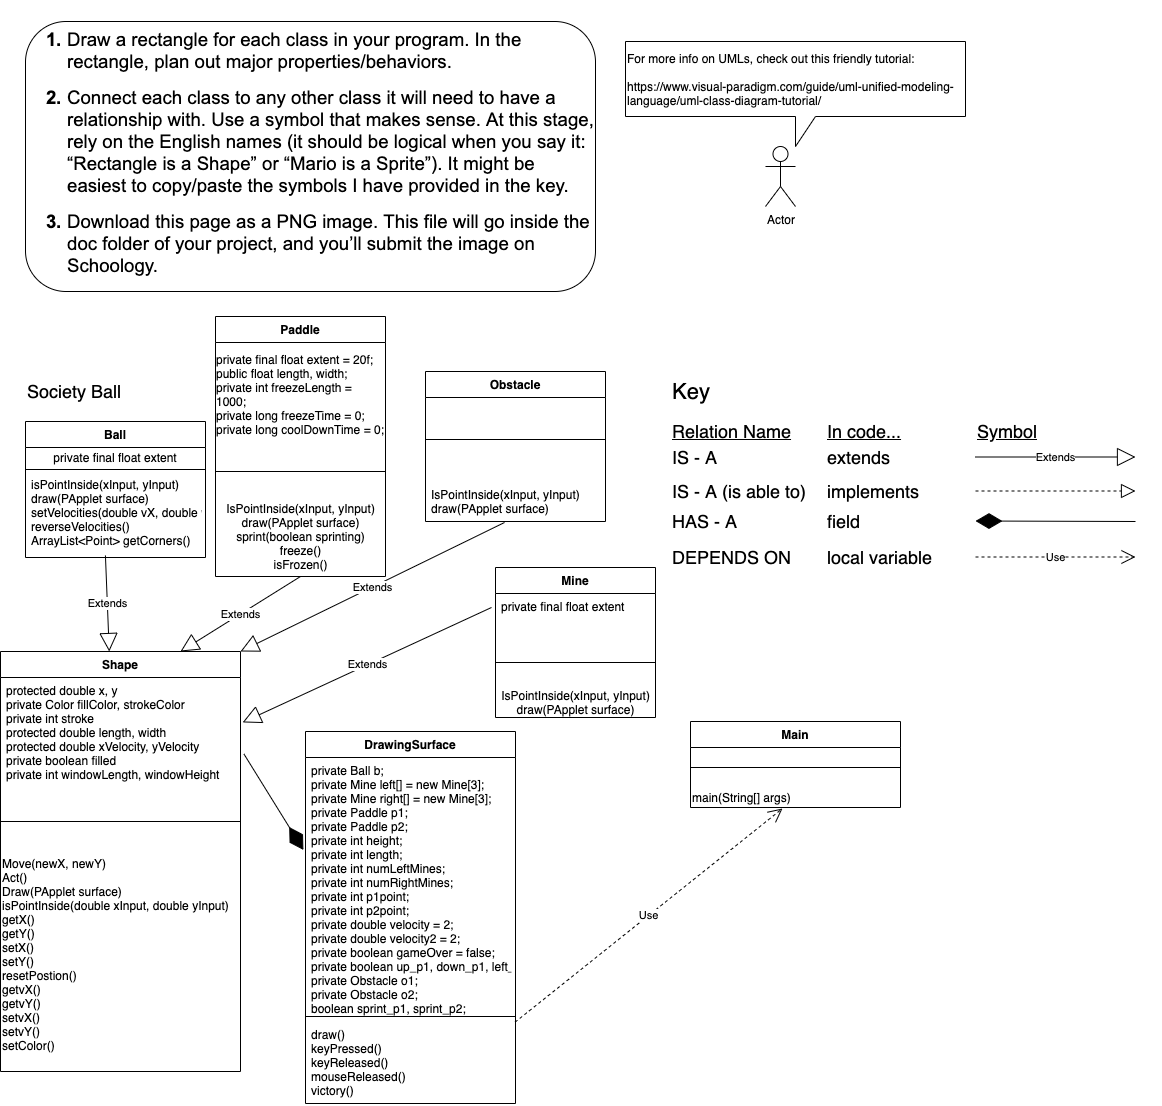

The diagram above was exported from draw.io. Its source (the exported page's mxGraphModel, read from the mxfile embedded in the PNG):
<mxGraphModel dx="946" dy="551" grid="1" gridSize="10" guides="1" tooltips="1" connect="1" arrows="1" fold="1" page="1" pageScale="1" pageWidth="850" pageHeight="1100" math="0" shadow="0">
  <root>
    <mxCell id="0" />
    <mxCell id="1" parent="0" />
    <mxCell id="L3VpRfTbhjVelySv_tp--1" value="Ball" style="swimlane;fontStyle=1;align=center;verticalAlign=top;childLayout=stackLayout;horizontal=1;startSize=26;horizontalStack=0;resizeParent=1;resizeParentMax=0;resizeLast=0;collapsible=1;marginBottom=0;" parent="1" vertex="1">
      <mxGeometry x="40" y="440" width="180" height="136" as="geometry" />
    </mxCell>
    <mxCell id="eYWhSzLaMP8qRortFiPM-2" value="&lt;span style=&quot;text-align: left&quot;&gt;private final float extent&lt;/span&gt;" style="text;html=1;strokeColor=none;fillColor=none;align=center;verticalAlign=middle;whiteSpace=wrap;rounded=0;" vertex="1" parent="L3VpRfTbhjVelySv_tp--1">
      <mxGeometry y="26" width="180" height="20" as="geometry" />
    </mxCell>
    <mxCell id="L3VpRfTbhjVelySv_tp--3" value="" style="line;strokeWidth=1;fillColor=none;align=left;verticalAlign=middle;spacingTop=-1;spacingLeft=3;spacingRight=3;rotatable=0;labelPosition=right;points=[];portConstraint=eastwest;" parent="L3VpRfTbhjVelySv_tp--1" vertex="1">
      <mxGeometry y="46" width="180" height="4" as="geometry" />
    </mxCell>
    <mxCell id="L3VpRfTbhjVelySv_tp--4" value="isPointInside(xInput, yInput)&#10;draw(PApplet surface)&#10;setVelocities(double vX, double vY)&#10;reverseVelocities()&#10;ArrayList&lt;Point&gt; getCorners()" style="text;strokeColor=none;fillColor=none;align=left;verticalAlign=top;spacingLeft=4;spacingRight=4;overflow=hidden;rotatable=0;points=[[0,0.5],[1,0.5]];portConstraint=eastwest;" parent="L3VpRfTbhjVelySv_tp--1" vertex="1">
      <mxGeometry y="50" width="180" height="86" as="geometry" />
    </mxCell>
    <mxCell id="L3VpRfTbhjVelySv_tp--6" value="&lt;br&gt;&lt;br&gt;&lt;b style=&quot;font-weight: normal&quot; id=&quot;docs-internal-guid-c7d128cd-7fff-e6f1-a204-49fbba2cfa26&quot;&gt;&lt;ol style=&quot;margin-top: 0 ; margin-bottom: 0&quot;&gt;&lt;li dir=&quot;ltr&quot; style=&quot;list-style-type: decimal ; font-size: 14pt ; font-family: &amp;#34;arial&amp;#34; ; color: rgb(0 , 0 , 0) ; background-color: transparent ; font-weight: 700 ; font-style: normal ; font-variant: normal ; text-decoration: none ; vertical-align: baseline&quot;&gt;&lt;p dir=&quot;ltr&quot; style=&quot;line-height: 1.2 ; margin-top: 0pt ; margin-bottom: 0pt&quot;&gt;&lt;span style=&quot;font-size: 14pt ; font-family: &amp;#34;arial&amp;#34; ; color: rgb(0 , 0 , 0) ; background-color: transparent ; font-weight: 400 ; font-style: normal ; font-variant: normal ; text-decoration: none ; vertical-align: baseline&quot;&gt;Draw a rectangle for each class in your program. In the rectangle, plan out major properties/behaviors.&lt;/span&gt;&lt;/p&gt;&lt;/li&gt;&lt;/ol&gt;&lt;br&gt;&lt;ol style=&quot;margin-top: 0 ; margin-bottom: 0&quot; start=&quot;2&quot;&gt;&lt;li dir=&quot;ltr&quot; style=&quot;list-style-type: decimal ; font-size: 14pt ; font-family: &amp;#34;arial&amp;#34; ; color: rgb(0 , 0 , 0) ; background-color: transparent ; font-weight: 700 ; font-style: normal ; font-variant: normal ; text-decoration: none ; vertical-align: baseline&quot;&gt;&lt;p dir=&quot;ltr&quot; style=&quot;line-height: 1.2 ; margin-top: 0pt ; margin-bottom: 0pt&quot;&gt;&lt;span style=&quot;font-size: 14pt ; font-family: &amp;#34;arial&amp;#34; ; color: rgb(0 , 0 , 0) ; background-color: transparent ; font-weight: 400 ; font-style: normal ; font-variant: normal ; text-decoration: none ; vertical-align: baseline&quot;&gt;Connect each class to any other class it will need to have a relationship with. Use a symbol that makes sense. At this stage, rely on the English names (it should be logical when you say it: “Rectangle is a Shape” or “Mario is a Sprite”). It might be easiest to copy/paste the symbols I have provided in the key.&lt;/span&gt;&lt;/p&gt;&lt;/li&gt;&lt;/ol&gt;&lt;br&gt;&lt;ol style=&quot;margin-top: 0 ; margin-bottom: 0&quot; start=&quot;3&quot;&gt;&lt;li dir=&quot;ltr&quot; style=&quot;list-style-type: decimal ; font-size: 14pt ; font-family: &amp;#34;arial&amp;#34; ; color: rgb(0 , 0 , 0) ; background-color: transparent ; font-weight: 700 ; font-style: normal ; font-variant: normal ; text-decoration: none ; vertical-align: baseline&quot;&gt;&lt;p dir=&quot;ltr&quot; style=&quot;line-height: 1.2 ; margin-top: 0pt ; margin-bottom: 0pt&quot;&gt;&lt;span style=&quot;font-size: 14pt ; font-family: &amp;#34;arial&amp;#34; ; color: rgb(0 , 0 , 0) ; background-color: transparent ; font-weight: 400 ; font-style: normal ; font-variant: normal ; text-decoration: none ; vertical-align: baseline&quot;&gt;Download this page as a PNG image. This file will go inside the doc folder of your project, and you’ll submit the image on Schoology.&lt;/span&gt;&lt;/p&gt;&lt;/li&gt;&lt;/ol&gt;&lt;div&gt;&lt;font face=&quot;arial&quot;&gt;&lt;span style=&quot;font-size: 18.6667px&quot;&gt;&lt;br&gt;&lt;/span&gt;&lt;/font&gt;&lt;/div&gt;&lt;div&gt;&lt;br&gt;&lt;/div&gt;&lt;/b&gt;" style="rounded=1;whiteSpace=wrap;html=1;align=left;" parent="1" vertex="1">
      <mxGeometry x="40" y="40" width="570" height="270" as="geometry" />
    </mxCell>
    <mxCell id="CZH6w5j7F0Udzkr3URiD-1" value="Actor" style="shape=umlActor;verticalLabelPosition=bottom;verticalAlign=top;html=1;outlineConnect=0;align=left;" parent="1" vertex="1">
      <mxGeometry x="780" y="165" width="30" height="60" as="geometry" />
    </mxCell>
    <mxCell id="CZH6w5j7F0Udzkr3URiD-2" value="For more info on UMLs, check out this friendly tutorial:&lt;br&gt;&lt;br&gt;&lt;a href=&quot;https://www.visual-paradigm.com/guide/uml-unified-modeling-language/uml-class-diagram-tutorial/&quot;&gt;https://www.visual-paradigm.com/guide/uml-unified-modeling-language/uml-class-diagram-tutorial/&lt;/a&gt;" style="shape=callout;whiteSpace=wrap;html=1;perimeter=calloutPerimeter;align=left;" parent="1" vertex="1">
      <mxGeometry x="640" y="60" width="340" height="105" as="geometry" />
    </mxCell>
    <mxCell id="CZH6w5j7F0Udzkr3URiD-8" value="Shape" style="swimlane;fontStyle=1;align=center;verticalAlign=top;childLayout=stackLayout;horizontal=1;startSize=26;horizontalStack=0;resizeParent=1;resizeParentMax=0;resizeLast=0;collapsible=1;marginBottom=0;" parent="1" vertex="1">
      <mxGeometry x="15" y="670" width="240" height="420" as="geometry" />
    </mxCell>
    <mxCell id="rOTzG6iZHFivlkOrMAnk-3" value="Extends" style="endArrow=block;endSize=16;endFill=0;html=1;entryX=0.25;entryY=1;entryDx=0;entryDy=0;exitX=0.444;exitY=0.976;exitDx=0;exitDy=0;exitPerimeter=0;" parent="CZH6w5j7F0Udzkr3URiD-8" source="L3VpRfTbhjVelySv_tp--4" edge="1">
      <mxGeometry width="160" relative="1" as="geometry">
        <mxPoint x="-15" y="196" as="sourcePoint" />
        <mxPoint x="108.75" as="targetPoint" />
      </mxGeometry>
    </mxCell>
    <mxCell id="CZH6w5j7F0Udzkr3URiD-9" value="protected double x, y&#10;private Color fillColor, strokeColor&#10;private int stroke&#10;protected double length, width&#10;protected double xVelocity, yVelocity&#10;private boolean filled&#10;private int windowLength, windowHeight" style="text;strokeColor=none;fillColor=none;align=left;verticalAlign=top;spacingLeft=4;spacingRight=4;overflow=hidden;rotatable=0;points=[[0,0.5],[1,0.5]];portConstraint=eastwest;" parent="CZH6w5j7F0Udzkr3URiD-8" vertex="1">
      <mxGeometry y="26" width="240" height="114" as="geometry" />
    </mxCell>
    <mxCell id="CZH6w5j7F0Udzkr3URiD-10" value="" style="line;strokeWidth=1;fillColor=none;align=left;verticalAlign=middle;spacingTop=-1;spacingLeft=3;spacingRight=3;rotatable=0;labelPosition=right;points=[];portConstraint=eastwest;" parent="CZH6w5j7F0Udzkr3URiD-8" vertex="1">
      <mxGeometry y="140" width="240" height="60" as="geometry" />
    </mxCell>
    <mxCell id="KdQf90SpMpw46ed6IwRf-1" value="&lt;span&gt;Move(newX, newY)&lt;br&gt;Act()&lt;br&gt;Draw(PApplet surface)&lt;br&gt;isPointInside(double xInput, double yInput)&lt;br&gt;getX()&lt;br&gt;getY()&lt;br&gt;setX()&lt;br&gt;setY()&lt;br&gt;resetPostion()&lt;br&gt;getvX()&lt;br&gt;getvY()&lt;br&gt;setvX()&lt;br&gt;setvY()&lt;br&gt;setColor()&lt;br&gt;&lt;br&gt;&lt;/span&gt;" style="text;html=1;align=left;verticalAlign=middle;resizable=0;points=[];autosize=1;strokeColor=none;" parent="CZH6w5j7F0Udzkr3URiD-8" vertex="1">
      <mxGeometry y="200" width="240" height="220" as="geometry" />
    </mxCell>
    <mxCell id="CZH6w5j7F0Udzkr3URiD-12" value="Mine" style="swimlane;fontStyle=1;align=center;verticalAlign=top;childLayout=stackLayout;horizontal=1;startSize=26;horizontalStack=0;resizeParent=1;resizeParentMax=0;resizeLast=0;collapsible=1;marginBottom=0;" parent="1" vertex="1">
      <mxGeometry x="510" y="586" width="160" height="150" as="geometry" />
    </mxCell>
    <mxCell id="CZH6w5j7F0Udzkr3URiD-13" value="private final float extent" style="text;strokeColor=none;fillColor=none;align=left;verticalAlign=top;spacingLeft=4;spacingRight=4;overflow=hidden;rotatable=0;points=[[0,0.5],[1,0.5]];portConstraint=eastwest;" parent="CZH6w5j7F0Udzkr3URiD-12" vertex="1">
      <mxGeometry y="26" width="160" height="44" as="geometry" />
    </mxCell>
    <mxCell id="CZH6w5j7F0Udzkr3URiD-14" value="" style="line;strokeWidth=1;fillColor=none;align=left;verticalAlign=middle;spacingTop=-1;spacingLeft=3;spacingRight=3;rotatable=0;labelPosition=right;points=[];portConstraint=eastwest;" parent="CZH6w5j7F0Udzkr3URiD-12" vertex="1">
      <mxGeometry y="70" width="160" height="50" as="geometry" />
    </mxCell>
    <mxCell id="rOTzG6iZHFivlkOrMAnk-1" value="&lt;span style=&quot;text-align: left&quot;&gt;IsPointInside(xInput, yInput)&lt;/span&gt;&lt;br style=&quot;padding: 0px ; margin: 0px ; text-align: left&quot;&gt;&lt;span style=&quot;text-align: left&quot;&gt;draw(PApplet surface)&lt;/span&gt;" style="text;html=1;align=center;verticalAlign=middle;resizable=0;points=[];autosize=1;strokeColor=none;" parent="CZH6w5j7F0Udzkr3URiD-12" vertex="1">
      <mxGeometry y="120" width="160" height="30" as="geometry" />
    </mxCell>
    <mxCell id="CZH6w5j7F0Udzkr3URiD-21" value="DrawingSurface" style="swimlane;fontStyle=1;align=center;verticalAlign=top;childLayout=stackLayout;horizontal=1;startSize=26;horizontalStack=0;resizeParent=1;resizeParentMax=0;resizeLast=0;collapsible=1;marginBottom=0;direction=east;" parent="1" vertex="1">
      <mxGeometry x="320" y="750" width="210" height="372" as="geometry" />
    </mxCell>
    <mxCell id="CZH6w5j7F0Udzkr3URiD-22" value="private Ball b;&#10;&#09;private Mine left[] = new Mine[3];&#10;&#09;private Mine right[] = new Mine[3];&#10;&#09;private Paddle p1;&#10;&#09;private Paddle p2;&#10;&#09;private int height;&#10;&#09;private int length;&#10;&#09;private int numLeftMines;&#10;&#09;private int numRightMines;&#10;&#09;private int p1point;&#10;&#09;private int p2point;&#10;&#09;private double velocity = 2;&#10;&#09;private double velocity2 = 2;&#10;&#09;private boolean gameOver = false;&#10;&#09;private boolean up_p1, down_p1, left_p1, right_p1, up_p2, down_p2, left_p2, right_p2;&#10;&#09;private Obstacle o1;&#10;&#09;private Obstacle o2;&#10;&#09;boolean sprint_p1, sprint_p2;" style="text;strokeColor=none;fillColor=none;align=left;verticalAlign=top;spacingLeft=4;spacingRight=4;overflow=hidden;rotatable=0;points=[[0,0.5],[1,0.5]];portConstraint=eastwest;" parent="CZH6w5j7F0Udzkr3URiD-21" vertex="1">
      <mxGeometry y="26" width="210" height="254" as="geometry" />
    </mxCell>
    <mxCell id="CZH6w5j7F0Udzkr3URiD-23" value="" style="line;strokeWidth=1;fillColor=none;align=left;verticalAlign=middle;spacingTop=-1;spacingLeft=3;spacingRight=3;rotatable=0;labelPosition=right;points=[];portConstraint=eastwest;" parent="CZH6w5j7F0Udzkr3URiD-21" vertex="1">
      <mxGeometry y="280" width="210" height="10" as="geometry" />
    </mxCell>
    <mxCell id="CZH6w5j7F0Udzkr3URiD-24" value="draw()&#10;keyPressed()&#10;keyReleased()&#10;mouseReleased()&#10;victory()" style="text;strokeColor=none;fillColor=none;align=left;verticalAlign=top;spacingLeft=4;spacingRight=4;overflow=hidden;rotatable=0;points=[[0,0.5],[1,0.5]];portConstraint=eastwest;" parent="CZH6w5j7F0Udzkr3URiD-21" vertex="1">
      <mxGeometry y="290" width="210" height="82" as="geometry" />
    </mxCell>
    <mxCell id="CZH6w5j7F0Udzkr3URiD-28" value="&lt;font style=&quot;font-size: 18px&quot;&gt;Society Ball&lt;/font&gt;" style="text;html=1;align=left;verticalAlign=middle;resizable=0;points=[];autosize=1;strokeColor=none;" parent="1" vertex="1">
      <mxGeometry x="40" y="400" width="110" height="20" as="geometry" />
    </mxCell>
    <mxCell id="CZH6w5j7F0Udzkr3URiD-29" value="&lt;font style=&quot;font-size: 22px&quot;&gt;Key&lt;/font&gt;" style="text;html=1;align=left;verticalAlign=middle;resizable=0;points=[];autosize=1;strokeColor=none;" parent="1" vertex="1">
      <mxGeometry x="685" y="400" width="50" height="20" as="geometry" />
    </mxCell>
    <mxCell id="CZH6w5j7F0Udzkr3URiD-33" value="&lt;font style=&quot;font-size: 18px&quot;&gt;IS - A&lt;/font&gt;" style="text;html=1;align=left;verticalAlign=middle;resizable=0;points=[];autosize=1;strokeColor=none;" parent="1" vertex="1">
      <mxGeometry x="685" y="466" width="60" height="20" as="geometry" />
    </mxCell>
    <mxCell id="CZH6w5j7F0Udzkr3URiD-34" value="&lt;font style=&quot;font-size: 18px&quot;&gt;extends&lt;/font&gt;" style="text;html=1;align=left;verticalAlign=middle;resizable=0;points=[];autosize=1;strokeColor=none;" parent="1" vertex="1">
      <mxGeometry x="840" y="466" width="80" height="20" as="geometry" />
    </mxCell>
    <mxCell id="CZH6w5j7F0Udzkr3URiD-35" value="&lt;font style=&quot;font-size: 18px&quot;&gt;IS - A (is able to)&lt;/font&gt;" style="text;html=1;align=left;verticalAlign=middle;resizable=0;points=[];autosize=1;strokeColor=none;" parent="1" vertex="1">
      <mxGeometry x="685" y="500" width="150" height="20" as="geometry" />
    </mxCell>
    <mxCell id="CZH6w5j7F0Udzkr3URiD-36" value="&lt;font style=&quot;font-size: 18px&quot;&gt;HAS - A&lt;/font&gt;" style="text;html=1;align=left;verticalAlign=middle;resizable=0;points=[];autosize=1;strokeColor=none;" parent="1" vertex="1">
      <mxGeometry x="685" y="530" width="80" height="20" as="geometry" />
    </mxCell>
    <mxCell id="CZH6w5j7F0Udzkr3URiD-37" value="&lt;font style=&quot;font-size: 18px&quot;&gt;DEPENDS ON&lt;/font&gt;" style="text;html=1;align=left;verticalAlign=middle;resizable=0;points=[];autosize=1;strokeColor=none;" parent="1" vertex="1">
      <mxGeometry x="685" y="566" width="130" height="20" as="geometry" />
    </mxCell>
    <mxCell id="CZH6w5j7F0Udzkr3URiD-38" value="&lt;font style=&quot;font-size: 18px&quot;&gt;implements&lt;/font&gt;" style="text;html=1;align=left;verticalAlign=middle;resizable=0;points=[];autosize=1;strokeColor=none;" parent="1" vertex="1">
      <mxGeometry x="840" y="500" width="110" height="20" as="geometry" />
    </mxCell>
    <mxCell id="CZH6w5j7F0Udzkr3URiD-39" value="&lt;font style=&quot;font-size: 18px&quot;&gt;field&lt;/font&gt;" style="text;html=1;align=left;verticalAlign=middle;resizable=0;points=[];autosize=1;strokeColor=none;" parent="1" vertex="1">
      <mxGeometry x="840" y="530" width="50" height="20" as="geometry" />
    </mxCell>
    <mxCell id="CZH6w5j7F0Udzkr3URiD-40" value="&lt;font style=&quot;font-size: 18px&quot;&gt;local variable&lt;/font&gt;" style="text;html=1;align=left;verticalAlign=middle;resizable=0;points=[];autosize=1;strokeColor=none;" parent="1" vertex="1">
      <mxGeometry x="840" y="566" width="120" height="20" as="geometry" />
    </mxCell>
    <mxCell id="CZH6w5j7F0Udzkr3URiD-41" value="&lt;font style=&quot;font-size: 18px&quot;&gt;&lt;u&gt;Relation Name&lt;/u&gt;&lt;/font&gt;" style="text;html=1;align=left;verticalAlign=middle;resizable=0;points=[];autosize=1;strokeColor=none;" parent="1" vertex="1">
      <mxGeometry x="685" y="440" width="130" height="20" as="geometry" />
    </mxCell>
    <mxCell id="CZH6w5j7F0Udzkr3URiD-42" value="&lt;font style=&quot;font-size: 18px&quot;&gt;&lt;u&gt;In code...&lt;/u&gt;&lt;/font&gt;" style="text;html=1;align=left;verticalAlign=middle;resizable=0;points=[];autosize=1;strokeColor=none;" parent="1" vertex="1">
      <mxGeometry x="840" y="440" width="90" height="20" as="geometry" />
    </mxCell>
    <mxCell id="CZH6w5j7F0Udzkr3URiD-43" value="&lt;font style=&quot;font-size: 18px&quot;&gt;&lt;u&gt;Symbol&lt;/u&gt;&lt;/font&gt;" style="text;html=1;align=left;verticalAlign=middle;resizable=0;points=[];autosize=1;strokeColor=none;" parent="1" vertex="1">
      <mxGeometry x="990" y="440" width="80" height="20" as="geometry" />
    </mxCell>
    <mxCell id="CZH6w5j7F0Udzkr3URiD-44" value="" style="endArrow=block;dashed=1;endFill=0;endSize=12;html=1;" parent="1" edge="1">
      <mxGeometry width="160" relative="1" as="geometry">
        <mxPoint x="990" y="509.5" as="sourcePoint" />
        <mxPoint x="1150" y="509.5" as="targetPoint" />
      </mxGeometry>
    </mxCell>
    <mxCell id="CZH6w5j7F0Udzkr3URiD-45" value="Use" style="endArrow=open;endSize=12;dashed=1;html=1;" parent="1" edge="1">
      <mxGeometry width="160" relative="1" as="geometry">
        <mxPoint x="990" y="575.5" as="sourcePoint" />
        <mxPoint x="1150" y="575.5" as="targetPoint" />
      </mxGeometry>
    </mxCell>
    <mxCell id="CZH6w5j7F0Udzkr3URiD-46" value="" style="endArrow=diamondThin;endFill=1;endSize=24;html=1;" parent="1" edge="1">
      <mxGeometry width="160" relative="1" as="geometry">
        <mxPoint x="1150" y="540" as="sourcePoint" />
        <mxPoint x="990" y="539.5" as="targetPoint" />
      </mxGeometry>
    </mxCell>
    <mxCell id="CZH6w5j7F0Udzkr3URiD-47" value="Extends" style="endArrow=block;endSize=16;endFill=0;html=1;" parent="1" edge="1">
      <mxGeometry width="160" relative="1" as="geometry">
        <mxPoint x="990" y="475.5" as="sourcePoint" />
        <mxPoint x="1150" y="475.5" as="targetPoint" />
      </mxGeometry>
    </mxCell>
    <mxCell id="a97N0nvjNvf9XCrz1ozB-1" value="Paddle" style="swimlane;fontStyle=1;align=center;verticalAlign=top;childLayout=stackLayout;horizontal=1;startSize=26;horizontalStack=0;resizeParent=1;resizeParentMax=0;resizeLast=0;collapsible=1;marginBottom=0;" parent="1" vertex="1">
      <mxGeometry x="230" y="335" width="170" height="260" as="geometry" />
    </mxCell>
    <mxCell id="Wm8YIijAEGcX_ZJSow-q-2" value="&lt;div style=&quot;text-align: left&quot;&gt;&lt;span&gt;&#09;&lt;/span&gt;private final float extent = 20f;&lt;/div&gt;&lt;div style=&quot;text-align: left&quot;&gt;&lt;span&gt;&#09;&lt;/span&gt;public float length, width;&lt;/div&gt;&lt;div style=&quot;text-align: left&quot;&gt;&lt;span&gt;&#09;&lt;/span&gt;private int freezeLength = 1000;&lt;/div&gt;&lt;div style=&quot;text-align: left&quot;&gt;&lt;span&gt;&#09;&lt;/span&gt;private long freezeTime = 0;&lt;/div&gt;&lt;div style=&quot;text-align: left&quot;&gt;&lt;span&gt;&#09;&lt;/span&gt;private long coolDownTime = 0;&lt;/div&gt;" style="text;html=1;strokeColor=none;fillColor=none;align=center;verticalAlign=middle;whiteSpace=wrap;rounded=0;" parent="a97N0nvjNvf9XCrz1ozB-1" vertex="1">
      <mxGeometry y="26" width="170" height="104" as="geometry" />
    </mxCell>
    <mxCell id="a97N0nvjNvf9XCrz1ozB-3" value="" style="line;strokeWidth=1;fillColor=none;align=left;verticalAlign=middle;spacingTop=-1;spacingLeft=3;spacingRight=3;rotatable=0;labelPosition=right;points=[];portConstraint=eastwest;" parent="a97N0nvjNvf9XCrz1ozB-1" vertex="1">
      <mxGeometry y="130" width="170" height="50" as="geometry" />
    </mxCell>
    <mxCell id="WV28wNHHbJwO037xoCnC-1" value="&lt;span style=&quot;text-align: left&quot;&gt;IsPointInside(xInput, yInput)&lt;/span&gt;&lt;br style=&quot;padding: 0px ; margin: 0px ; text-align: left&quot;&gt;&lt;span style=&quot;text-align: left&quot;&gt;draw(PApplet surface)&lt;br&gt;sprint(boolean sprinting)&lt;br&gt;freeze()&lt;br&gt;isFrozen()&lt;br&gt;&lt;/span&gt;" style="text;html=1;align=center;verticalAlign=middle;resizable=0;points=[];autosize=1;strokeColor=none;" parent="a97N0nvjNvf9XCrz1ozB-1" vertex="1">
      <mxGeometry y="180" width="170" height="80" as="geometry" />
    </mxCell>
    <mxCell id="OE5n7bDCQZexssshSIrF-1" value="Main" style="swimlane;fontStyle=1;align=center;verticalAlign=top;childLayout=stackLayout;horizontal=1;startSize=26;horizontalStack=0;resizeParent=1;resizeParentMax=0;resizeLast=0;collapsible=1;marginBottom=0;" parent="1" vertex="1">
      <mxGeometry x="705" y="740" width="210" height="86" as="geometry" />
    </mxCell>
    <mxCell id="OE5n7bDCQZexssshSIrF-3" value="" style="line;strokeWidth=1;fillColor=none;align=left;verticalAlign=middle;spacingTop=-1;spacingLeft=3;spacingRight=3;rotatable=0;labelPosition=right;points=[];portConstraint=eastwest;" parent="OE5n7bDCQZexssshSIrF-1" vertex="1">
      <mxGeometry y="26" width="210" height="40" as="geometry" />
    </mxCell>
    <mxCell id="B6Z5TcpJcvQRhnUTcxrw-1" value="main(String[] args)" style="text;html=1;align=left;verticalAlign=middle;resizable=0;points=[];autosize=1;strokeColor=none;" parent="OE5n7bDCQZexssshSIrF-1" vertex="1">
      <mxGeometry y="66" width="210" height="20" as="geometry" />
    </mxCell>
    <mxCell id="KdQf90SpMpw46ed6IwRf-2" value="Obstacle" style="swimlane;fontStyle=1;align=center;verticalAlign=top;childLayout=stackLayout;horizontal=1;startSize=26;horizontalStack=0;resizeParent=1;resizeParentMax=0;resizeLast=0;collapsible=1;marginBottom=0;" parent="1" vertex="1">
      <mxGeometry x="440" y="390" width="180" height="150" as="geometry" />
    </mxCell>
    <mxCell id="KdQf90SpMpw46ed6IwRf-4" value="" style="line;strokeWidth=1;fillColor=none;align=left;verticalAlign=middle;spacingTop=-1;spacingLeft=3;spacingRight=3;rotatable=0;labelPosition=right;points=[];portConstraint=eastwest;" parent="KdQf90SpMpw46ed6IwRf-2" vertex="1">
      <mxGeometry y="26" width="180" height="84" as="geometry" />
    </mxCell>
    <mxCell id="KdQf90SpMpw46ed6IwRf-5" value="IsPointInside(xInput, yInput)&#10;draw(PApplet surface)" style="text;strokeColor=none;fillColor=none;align=left;verticalAlign=top;spacingLeft=4;spacingRight=4;overflow=hidden;rotatable=0;points=[[0,0.5],[1,0.5]];portConstraint=eastwest;" parent="KdQf90SpMpw46ed6IwRf-2" vertex="1">
      <mxGeometry y="110" width="180" height="40" as="geometry" />
    </mxCell>
    <mxCell id="dg_mW1Uh2mpbNlct-jfu-2" value="Extends" style="endArrow=block;endSize=16;endFill=0;html=1;entryX=1;entryY=0;entryDx=0;entryDy=0;exitX=0.439;exitY=1.025;exitDx=0;exitDy=0;exitPerimeter=0;" parent="1" source="KdQf90SpMpw46ed6IwRf-5" target="CZH6w5j7F0Udzkr3URiD-8" edge="1">
      <mxGeometry width="160" relative="1" as="geometry">
        <mxPoint x="340" y="544" as="sourcePoint" />
        <mxPoint x="180" y="670" as="targetPoint" />
      </mxGeometry>
    </mxCell>
    <mxCell id="dg_mW1Uh2mpbNlct-jfu-3" value="Extends" style="endArrow=block;endSize=16;endFill=0;html=1;entryX=1.009;entryY=0.394;entryDx=0;entryDy=0;entryPerimeter=0;exitX=-0.025;exitY=0.318;exitDx=0;exitDy=0;exitPerimeter=0;" parent="1" source="CZH6w5j7F0Udzkr3URiD-13" target="CZH6w5j7F0Udzkr3URiD-9" edge="1">
      <mxGeometry width="160" relative="1" as="geometry">
        <mxPoint x="460" y="620" as="sourcePoint" />
        <mxPoint x="407.5" y="566" as="targetPoint" />
      </mxGeometry>
    </mxCell>
    <mxCell id="KdQf90SpMpw46ed6IwRf-8" value="" style="endArrow=diamondThin;endFill=1;endSize=24;html=1;exitX=1.014;exitY=0.67;exitDx=0;exitDy=0;exitPerimeter=0;entryX=-0.01;entryY=0.364;entryDx=0;entryDy=0;entryPerimeter=0;" parent="1" source="CZH6w5j7F0Udzkr3URiD-9" target="CZH6w5j7F0Udzkr3URiD-22" edge="1">
      <mxGeometry width="160" relative="1" as="geometry">
        <mxPoint x="390" y="760.5" as="sourcePoint" />
        <mxPoint x="340" y="720" as="targetPoint" />
      </mxGeometry>
    </mxCell>
    <mxCell id="rOTzG6iZHFivlkOrMAnk-4" value="Extends" style="endArrow=block;endSize=16;endFill=0;html=1;entryX=0.75;entryY=0;entryDx=0;entryDy=0;exitX=0.5;exitY=1;exitDx=0;exitDy=0;" parent="1" source="a97N0nvjNvf9XCrz1ozB-1" target="CZH6w5j7F0Udzkr3URiD-8" edge="1">
      <mxGeometry width="160" relative="1" as="geometry">
        <mxPoint x="186.25" y="680" as="sourcePoint" />
        <mxPoint x="310" y="484" as="targetPoint" />
      </mxGeometry>
    </mxCell>
    <mxCell id="IbjZrcfeIahwWvyZqdzb-1" value="Use" style="endArrow=open;endSize=12;dashed=1;html=1;exitX=0.998;exitY=0.008;exitDx=0;exitDy=0;exitPerimeter=0;entryX=0.438;entryY=1.05;entryDx=0;entryDy=0;entryPerimeter=0;" parent="1" source="CZH6w5j7F0Udzkr3URiD-24" target="B6Z5TcpJcvQRhnUTcxrw-1" edge="1">
      <mxGeometry width="160" relative="1" as="geometry">
        <mxPoint x="1000" y="585.5" as="sourcePoint" />
        <mxPoint x="1160" y="585.5" as="targetPoint" />
      </mxGeometry>
    </mxCell>
  </root>
</mxGraphModel>